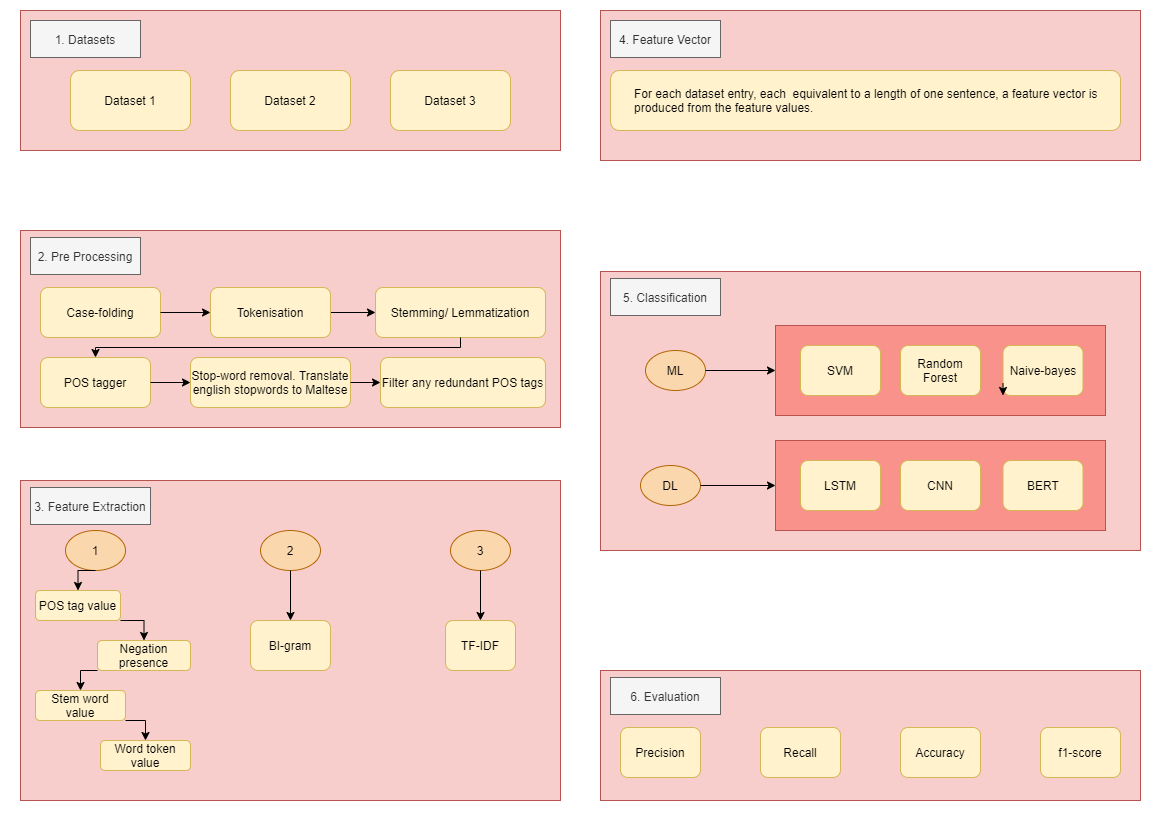

The diagram above was exported from draw.io. Its source (the exported page's mxGraphModel, read from the mxfile embedded in the PNG):
<mxGraphModel dx="1673" dy="1007" grid="1" gridSize="10" guides="1" tooltips="1" connect="1" arrows="1" fold="1" page="1" pageScale="1" pageWidth="1169" pageHeight="827" math="0" shadow="0">
  <root>
    <mxCell id="5UkRrV2_iScpNQpP0zs_-0" />
    <mxCell id="5UkRrV2_iScpNQpP0zs_-1" parent="5UkRrV2_iScpNQpP0zs_-0" />
    <mxCell id="W5brJF63TzWze8ZNms-6-65" value="" style="group" vertex="1" connectable="0" parent="5UkRrV2_iScpNQpP0zs_-1">
      <mxGeometry x="20" y="10" width="540" height="140" as="geometry" />
    </mxCell>
    <mxCell id="agLhnMcQMvDvLgX6HO1_-0" value="" style="rounded=0;whiteSpace=wrap;html=1;fillColor=#f8cecc;strokeColor=#b85450;" vertex="1" parent="W5brJF63TzWze8ZNms-6-65">
      <mxGeometry width="540" height="140" as="geometry" />
    </mxCell>
    <mxCell id="agLhnMcQMvDvLgX6HO1_-1" value="Dataset 1" style="rounded=1;whiteSpace=wrap;html=1;fillColor=#fff2cc;strokeColor=#d6b656;" vertex="1" parent="W5brJF63TzWze8ZNms-6-65">
      <mxGeometry x="50" y="60" width="120" height="60" as="geometry" />
    </mxCell>
    <mxCell id="agLhnMcQMvDvLgX6HO1_-2" value="Dataset 2" style="rounded=1;whiteSpace=wrap;html=1;fillColor=#fff2cc;strokeColor=#d6b656;" vertex="1" parent="W5brJF63TzWze8ZNms-6-65">
      <mxGeometry x="210" y="60" width="120" height="60" as="geometry" />
    </mxCell>
    <mxCell id="agLhnMcQMvDvLgX6HO1_-3" value="Dataset 3" style="rounded=1;whiteSpace=wrap;html=1;fillColor=#fff2cc;strokeColor=#d6b656;" vertex="1" parent="W5brJF63TzWze8ZNms-6-65">
      <mxGeometry x="370" y="60" width="120" height="60" as="geometry" />
    </mxCell>
    <mxCell id="ic1uaAiUfIbEgFaJQQFh-0" value="1. Datasets" style="shape=step;perimeter=stepPerimeter;whiteSpace=wrap;html=1;fixedSize=1;fillColor=#f5f5f5;strokeColor=#666666;flipV=1;flipH=0;size=0;fontColor=#333333;" vertex="1" parent="W5brJF63TzWze8ZNms-6-65">
      <mxGeometry x="10" y="10" width="110" height="37" as="geometry" />
    </mxCell>
    <mxCell id="W5brJF63TzWze8ZNms-6-66" value="" style="group" vertex="1" connectable="0" parent="5UkRrV2_iScpNQpP0zs_-1">
      <mxGeometry x="20" y="230" width="540" height="197" as="geometry" />
    </mxCell>
    <mxCell id="YMxOFnUmg4BV_xcmQ--k-13" value="" style="rounded=0;whiteSpace=wrap;html=1;fillColor=#f8cecc;strokeColor=#b85450;" vertex="1" parent="W5brJF63TzWze8ZNms-6-66">
      <mxGeometry width="540" height="197" as="geometry" />
    </mxCell>
    <mxCell id="YMxOFnUmg4BV_xcmQ--k-1" value="2. Pre Processing" style="shape=step;perimeter=stepPerimeter;whiteSpace=wrap;html=1;fixedSize=1;fillColor=#f5f5f5;strokeColor=#666666;flipV=1;flipH=0;size=0;fontColor=#333333;" vertex="1" parent="W5brJF63TzWze8ZNms-6-66">
      <mxGeometry x="10" y="7" width="110" height="37" as="geometry" />
    </mxCell>
    <mxCell id="YMxOFnUmg4BV_xcmQ--k-3" value="Case-folding" style="rounded=1;whiteSpace=wrap;html=1;fillColor=#fff2cc;strokeColor=#d6b656;" vertex="1" parent="W5brJF63TzWze8ZNms-6-66">
      <mxGeometry x="20" y="57" width="120" height="50" as="geometry" />
    </mxCell>
    <mxCell id="YMxOFnUmg4BV_xcmQ--k-7" value="Stemming/ Lemmatization" style="rounded=1;whiteSpace=wrap;html=1;fillColor=#fff2cc;strokeColor=#d6b656;" vertex="1" parent="W5brJF63TzWze8ZNms-6-66">
      <mxGeometry x="355" y="57" width="170" height="50" as="geometry" />
    </mxCell>
    <mxCell id="fsnio4Y4d3LEXhjp8vdL-9" value="" style="edgeStyle=orthogonalEdgeStyle;rounded=0;orthogonalLoop=1;jettySize=auto;html=1;" edge="1" parent="W5brJF63TzWze8ZNms-6-66" source="YMxOFnUmg4BV_xcmQ--k-5" target="YMxOFnUmg4BV_xcmQ--k-7">
      <mxGeometry relative="1" as="geometry" />
    </mxCell>
    <mxCell id="YMxOFnUmg4BV_xcmQ--k-5" value="Tokenisation" style="rounded=1;whiteSpace=wrap;html=1;fillColor=#fff2cc;strokeColor=#d6b656;" vertex="1" parent="W5brJF63TzWze8ZNms-6-66">
      <mxGeometry x="190" y="57" width="120" height="50" as="geometry" />
    </mxCell>
    <mxCell id="fsnio4Y4d3LEXhjp8vdL-8" value="" style="edgeStyle=orthogonalEdgeStyle;rounded=0;orthogonalLoop=1;jettySize=auto;html=1;" edge="1" parent="W5brJF63TzWze8ZNms-6-66" source="YMxOFnUmg4BV_xcmQ--k-3" target="YMxOFnUmg4BV_xcmQ--k-5">
      <mxGeometry relative="1" as="geometry" />
    </mxCell>
    <mxCell id="YMxOFnUmg4BV_xcmQ--k-9" value="POS tagger" style="rounded=1;whiteSpace=wrap;html=1;fillColor=#fff2cc;strokeColor=#d6b656;" vertex="1" parent="W5brJF63TzWze8ZNms-6-66">
      <mxGeometry x="20" y="127" width="110" height="50" as="geometry" />
    </mxCell>
    <mxCell id="fsnio4Y4d3LEXhjp8vdL-10" style="edgeStyle=orthogonalEdgeStyle;rounded=0;orthogonalLoop=1;jettySize=auto;html=1;exitX=0.5;exitY=1;exitDx=0;exitDy=0;entryX=0.5;entryY=0;entryDx=0;entryDy=0;" edge="1" parent="W5brJF63TzWze8ZNms-6-66" source="YMxOFnUmg4BV_xcmQ--k-7" target="YMxOFnUmg4BV_xcmQ--k-9">
      <mxGeometry relative="1" as="geometry">
        <Array as="points">
          <mxPoint x="440" y="117" />
          <mxPoint x="75" y="117" />
        </Array>
      </mxGeometry>
    </mxCell>
    <mxCell id="YMxOFnUmg4BV_xcmQ--k-11" value="Stop-word removal. Translate english stopwords to Maltese" style="rounded=1;whiteSpace=wrap;html=1;fillColor=#fff2cc;strokeColor=#d6b656;" vertex="1" parent="W5brJF63TzWze8ZNms-6-66">
      <mxGeometry x="170" y="127" width="160" height="50" as="geometry" />
    </mxCell>
    <mxCell id="fsnio4Y4d3LEXhjp8vdL-11" style="edgeStyle=orthogonalEdgeStyle;rounded=0;orthogonalLoop=1;jettySize=auto;html=1;exitX=1;exitY=0.5;exitDx=0;exitDy=0;entryX=0;entryY=0.5;entryDx=0;entryDy=0;" edge="1" parent="W5brJF63TzWze8ZNms-6-66" source="YMxOFnUmg4BV_xcmQ--k-9" target="YMxOFnUmg4BV_xcmQ--k-11">
      <mxGeometry relative="1" as="geometry" />
    </mxCell>
    <mxCell id="YMxOFnUmg4BV_xcmQ--k-12" value="Filter any redundant POS tags" style="rounded=1;whiteSpace=wrap;html=1;fillColor=#fff2cc;strokeColor=#d6b656;" vertex="1" parent="W5brJF63TzWze8ZNms-6-66">
      <mxGeometry x="360" y="127" width="165" height="50" as="geometry" />
    </mxCell>
    <mxCell id="fsnio4Y4d3LEXhjp8vdL-12" style="edgeStyle=orthogonalEdgeStyle;rounded=0;orthogonalLoop=1;jettySize=auto;html=1;exitX=1;exitY=0.5;exitDx=0;exitDy=0;entryX=0;entryY=0.5;entryDx=0;entryDy=0;" edge="1" parent="W5brJF63TzWze8ZNms-6-66" source="YMxOFnUmg4BV_xcmQ--k-11" target="YMxOFnUmg4BV_xcmQ--k-12">
      <mxGeometry relative="1" as="geometry" />
    </mxCell>
    <mxCell id="W5brJF63TzWze8ZNms-6-67" value="" style="group" vertex="1" connectable="0" parent="5UkRrV2_iScpNQpP0zs_-1">
      <mxGeometry x="20" y="480" width="540" height="320" as="geometry" />
    </mxCell>
    <mxCell id="DDvFNHVcV-UmqNK2n1XW-1" value="" style="rounded=0;whiteSpace=wrap;html=1;fillColor=#f8cecc;strokeColor=#b85450;" vertex="1" parent="W5brJF63TzWze8ZNms-6-67">
      <mxGeometry width="540" height="320" as="geometry" />
    </mxCell>
    <mxCell id="DDvFNHVcV-UmqNK2n1XW-2" value="3. Feature Extraction" style="shape=step;perimeter=stepPerimeter;whiteSpace=wrap;html=1;fixedSize=1;fillColor=#f5f5f5;strokeColor=#666666;flipV=1;flipH=0;size=0;fontColor=#333333;" vertex="1" parent="W5brJF63TzWze8ZNms-6-67">
      <mxGeometry x="10" y="7" width="120" height="37" as="geometry" />
    </mxCell>
    <mxCell id="8adQ2OypdXJPfra4tLBg-1" value="1" style="ellipse;whiteSpace=wrap;html=1;fillColor=#fad7ac;strokeColor=#b46504;" vertex="1" parent="W5brJF63TzWze8ZNms-6-67">
      <mxGeometry x="45" y="50" width="60" height="40" as="geometry" />
    </mxCell>
    <mxCell id="8adQ2OypdXJPfra4tLBg-3" value="3" style="ellipse;whiteSpace=wrap;html=1;fillColor=#fad7ac;strokeColor=#b46504;" vertex="1" parent="W5brJF63TzWze8ZNms-6-67">
      <mxGeometry x="430" y="50" width="60" height="40" as="geometry" />
    </mxCell>
    <mxCell id="8adQ2OypdXJPfra4tLBg-5" value="2" style="ellipse;whiteSpace=wrap;html=1;fillColor=#fad7ac;strokeColor=#b46504;" vertex="1" parent="W5brJF63TzWze8ZNms-6-67">
      <mxGeometry x="240" y="50" width="60" height="40" as="geometry" />
    </mxCell>
    <mxCell id="8adQ2OypdXJPfra4tLBg-8" value="Negation presence" style="rounded=1;whiteSpace=wrap;html=1;fillColor=#fff2cc;strokeColor=#d6b656;" vertex="1" parent="W5brJF63TzWze8ZNms-6-67">
      <mxGeometry x="77" y="160" width="93" height="30" as="geometry" />
    </mxCell>
    <mxCell id="8adQ2OypdXJPfra4tLBg-10" value="Stem word value" style="rounded=1;whiteSpace=wrap;html=1;fillColor=#fff2cc;strokeColor=#d6b656;" vertex="1" parent="W5brJF63TzWze8ZNms-6-67">
      <mxGeometry x="15" y="210" width="90" height="30" as="geometry" />
    </mxCell>
    <mxCell id="fsnio4Y4d3LEXhjp8vdL-5" style="edgeStyle=orthogonalEdgeStyle;rounded=0;orthogonalLoop=1;jettySize=auto;html=1;exitX=0;exitY=1;exitDx=0;exitDy=0;entryX=0.5;entryY=0;entryDx=0;entryDy=0;" edge="1" parent="W5brJF63TzWze8ZNms-6-67" source="8adQ2OypdXJPfra4tLBg-8" target="8adQ2OypdXJPfra4tLBg-10">
      <mxGeometry relative="1" as="geometry" />
    </mxCell>
    <mxCell id="8adQ2OypdXJPfra4tLBg-11" value="Word token value" style="rounded=1;whiteSpace=wrap;html=1;fillColor=#fff2cc;strokeColor=#d6b656;" vertex="1" parent="W5brJF63TzWze8ZNms-6-67">
      <mxGeometry x="80" y="260" width="90" height="30" as="geometry" />
    </mxCell>
    <mxCell id="fsnio4Y4d3LEXhjp8vdL-6" style="edgeStyle=orthogonalEdgeStyle;rounded=0;orthogonalLoop=1;jettySize=auto;html=1;exitX=1;exitY=1;exitDx=0;exitDy=0;entryX=0.5;entryY=0;entryDx=0;entryDy=0;" edge="1" parent="W5brJF63TzWze8ZNms-6-67" source="8adQ2OypdXJPfra4tLBg-10" target="8adQ2OypdXJPfra4tLBg-11">
      <mxGeometry relative="1" as="geometry" />
    </mxCell>
    <mxCell id="fsnio4Y4d3LEXhjp8vdL-4" style="edgeStyle=orthogonalEdgeStyle;rounded=0;orthogonalLoop=1;jettySize=auto;html=1;exitX=1;exitY=1;exitDx=0;exitDy=0;entryX=0.5;entryY=0;entryDx=0;entryDy=0;" edge="1" parent="W5brJF63TzWze8ZNms-6-67" source="8adQ2OypdXJPfra4tLBg-15" target="8adQ2OypdXJPfra4tLBg-8">
      <mxGeometry relative="1" as="geometry" />
    </mxCell>
    <mxCell id="8adQ2OypdXJPfra4tLBg-15" value="POS tag value" style="rounded=1;whiteSpace=wrap;html=1;fillColor=#fff2cc;strokeColor=#d6b656;" vertex="1" parent="W5brJF63TzWze8ZNms-6-67">
      <mxGeometry x="15" y="110" width="85" height="30" as="geometry" />
    </mxCell>
    <mxCell id="fsnio4Y4d3LEXhjp8vdL-7" style="edgeStyle=orthogonalEdgeStyle;rounded=0;orthogonalLoop=1;jettySize=auto;html=1;exitX=0.5;exitY=1;exitDx=0;exitDy=0;entryX=0.5;entryY=0;entryDx=0;entryDy=0;" edge="1" parent="W5brJF63TzWze8ZNms-6-67" source="8adQ2OypdXJPfra4tLBg-1" target="8adQ2OypdXJPfra4tLBg-15">
      <mxGeometry relative="1" as="geometry" />
    </mxCell>
    <mxCell id="8adQ2OypdXJPfra4tLBg-16" value="BI-gram" style="rounded=1;whiteSpace=wrap;html=1;fillColor=#fff2cc;strokeColor=#d6b656;" vertex="1" parent="W5brJF63TzWze8ZNms-6-67">
      <mxGeometry x="230" y="140" width="80" height="50" as="geometry" />
    </mxCell>
    <mxCell id="fsnio4Y4d3LEXhjp8vdL-2" value="" style="edgeStyle=orthogonalEdgeStyle;rounded=0;orthogonalLoop=1;jettySize=auto;html=1;" edge="1" parent="W5brJF63TzWze8ZNms-6-67" source="8adQ2OypdXJPfra4tLBg-5" target="8adQ2OypdXJPfra4tLBg-16">
      <mxGeometry relative="1" as="geometry" />
    </mxCell>
    <mxCell id="8adQ2OypdXJPfra4tLBg-17" value="TF-IDF" style="rounded=1;whiteSpace=wrap;html=1;fillColor=#fff2cc;strokeColor=#d6b656;" vertex="1" parent="W5brJF63TzWze8ZNms-6-67">
      <mxGeometry x="425" y="140" width="70" height="50" as="geometry" />
    </mxCell>
    <mxCell id="fsnio4Y4d3LEXhjp8vdL-1" value="" style="edgeStyle=orthogonalEdgeStyle;rounded=0;orthogonalLoop=1;jettySize=auto;html=1;" edge="1" parent="W5brJF63TzWze8ZNms-6-67" source="8adQ2OypdXJPfra4tLBg-3" target="8adQ2OypdXJPfra4tLBg-17">
      <mxGeometry relative="1" as="geometry" />
    </mxCell>
    <mxCell id="W5brJF63TzWze8ZNms-6-68" value="" style="group" vertex="1" connectable="0" parent="5UkRrV2_iScpNQpP0zs_-1">
      <mxGeometry x="600" y="10" width="540" height="150" as="geometry" />
    </mxCell>
    <mxCell id="fsnio4Y4d3LEXhjp8vdL-13" value="" style="rounded=0;whiteSpace=wrap;html=1;fillColor=#f8cecc;strokeColor=#b85450;" vertex="1" parent="W5brJF63TzWze8ZNms-6-68">
      <mxGeometry width="540" height="150" as="geometry" />
    </mxCell>
    <mxCell id="ZGvChotTEbj6Rp-IV8-H-0" value="For each dataset entry, each&amp;nbsp; equivalent to a length of one sentence, a feature vector is produced from the feature values." style="rounded=1;whiteSpace=wrap;html=1;fillColor=#fff2cc;strokeColor=#d6b656;align=left;spacingTop=0;spacingLeft=22;" vertex="1" parent="W5brJF63TzWze8ZNms-6-68">
      <mxGeometry x="10" y="60" width="510" height="60" as="geometry" />
    </mxCell>
    <mxCell id="ZGvChotTEbj6Rp-IV8-H-1" value="4. Feature Vector" style="shape=step;perimeter=stepPerimeter;whiteSpace=wrap;html=1;fixedSize=1;fillColor=#f5f5f5;strokeColor=#666666;flipV=1;flipH=0;size=0;fontColor=#333333;" vertex="1" parent="W5brJF63TzWze8ZNms-6-68">
      <mxGeometry x="10" y="10" width="110" height="37" as="geometry" />
    </mxCell>
    <mxCell id="ZGvChotTEbj6Rp-IV8-H-2" style="edgeStyle=orthogonalEdgeStyle;rounded=0;orthogonalLoop=1;jettySize=auto;html=1;exitX=0.5;exitY=1;exitDx=0;exitDy=0;" edge="1" parent="W5brJF63TzWze8ZNms-6-68" source="fsnio4Y4d3LEXhjp8vdL-13" target="fsnio4Y4d3LEXhjp8vdL-13">
      <mxGeometry relative="1" as="geometry" />
    </mxCell>
    <mxCell id="W5brJF63TzWze8ZNms-6-69" value="" style="group" vertex="1" connectable="0" parent="5UkRrV2_iScpNQpP0zs_-1">
      <mxGeometry x="600" y="271" width="540" height="279" as="geometry" />
    </mxCell>
    <mxCell id="W5brJF63TzWze8ZNms-6-30" value="" style="rounded=0;whiteSpace=wrap;html=1;fillColor=#f8cecc;strokeColor=#b85450;" vertex="1" parent="W5brJF63TzWze8ZNms-6-69">
      <mxGeometry width="540" height="279" as="geometry" />
    </mxCell>
    <mxCell id="W5brJF63TzWze8ZNms-6-31" value="5. Classification" style="shape=step;perimeter=stepPerimeter;whiteSpace=wrap;html=1;fixedSize=1;fillColor=#f5f5f5;strokeColor=#666666;flipV=1;flipH=0;size=0;fontColor=#333333;" vertex="1" parent="W5brJF63TzWze8ZNms-6-69">
      <mxGeometry x="10" y="7" width="110" height="37" as="geometry" />
    </mxCell>
    <mxCell id="W5brJF63TzWze8ZNms-6-33" value="ML" style="ellipse;whiteSpace=wrap;html=1;fillColor=#fad7ac;strokeColor=#b46504;" vertex="1" parent="W5brJF63TzWze8ZNms-6-69">
      <mxGeometry x="45" y="79" width="60" height="40" as="geometry" />
    </mxCell>
    <mxCell id="W5brJF63TzWze8ZNms-6-47" value="" style="rounded=0;whiteSpace=wrap;html=1;align=left;fillColor=#F8928B;strokeColor=#b85450;" vertex="1" parent="W5brJF63TzWze8ZNms-6-69">
      <mxGeometry x="175" y="54" width="330" height="90" as="geometry" />
    </mxCell>
    <mxCell id="W5brJF63TzWze8ZNms-6-62" style="edgeStyle=orthogonalEdgeStyle;rounded=0;orthogonalLoop=1;jettySize=auto;html=1;exitX=1;exitY=0.5;exitDx=0;exitDy=0;entryX=0;entryY=0.5;entryDx=0;entryDy=0;" edge="1" parent="W5brJF63TzWze8ZNms-6-69" source="W5brJF63TzWze8ZNms-6-33" target="W5brJF63TzWze8ZNms-6-47">
      <mxGeometry relative="1" as="geometry" />
    </mxCell>
    <mxCell id="W5brJF63TzWze8ZNms-6-37" value="DL" style="ellipse;whiteSpace=wrap;html=1;fillColor=#fad7ac;strokeColor=#b46504;" vertex="1" parent="W5brJF63TzWze8ZNms-6-69">
      <mxGeometry x="40" y="194" width="60" height="40" as="geometry" />
    </mxCell>
    <mxCell id="W5brJF63TzWze8ZNms-6-12" value="SVM" style="rounded=1;whiteSpace=wrap;html=1;fillColor=#fff2cc;strokeColor=#d6b656;aspect=fixed;" vertex="1" parent="W5brJF63TzWze8ZNms-6-69">
      <mxGeometry x="200" y="74" width="80" height="50" as="geometry" />
    </mxCell>
    <mxCell id="W5brJF63TzWze8ZNms-6-14" value="Naive-bayes" style="rounded=1;whiteSpace=wrap;html=1;fillColor=#fff2cc;strokeColor=#d6b656;aspect=fixed;" vertex="1" parent="W5brJF63TzWze8ZNms-6-69">
      <mxGeometry x="402.5" y="74" width="80" height="50" as="geometry" />
    </mxCell>
    <mxCell id="W5brJF63TzWze8ZNms-6-15" value="Random Forest" style="rounded=1;whiteSpace=wrap;html=1;fillColor=#fff2cc;strokeColor=#d6b656;aspect=fixed;" vertex="1" parent="W5brJF63TzWze8ZNms-6-69">
      <mxGeometry x="300" y="74" width="80" height="50" as="geometry" />
    </mxCell>
    <mxCell id="W5brJF63TzWze8ZNms-6-48" value="" style="rounded=0;whiteSpace=wrap;html=1;align=left;fillColor=#F8928B;strokeColor=#b85450;" vertex="1" parent="W5brJF63TzWze8ZNms-6-69">
      <mxGeometry x="175" y="169" width="330" height="90" as="geometry" />
    </mxCell>
    <mxCell id="W5brJF63TzWze8ZNms-6-63" style="edgeStyle=orthogonalEdgeStyle;rounded=0;orthogonalLoop=1;jettySize=auto;html=1;exitX=1;exitY=0.5;exitDx=0;exitDy=0;entryX=0;entryY=0.5;entryDx=0;entryDy=0;" edge="1" parent="W5brJF63TzWze8ZNms-6-69" source="W5brJF63TzWze8ZNms-6-37" target="W5brJF63TzWze8ZNms-6-48">
      <mxGeometry relative="1" as="geometry" />
    </mxCell>
    <mxCell id="W5brJF63TzWze8ZNms-6-17" value="LSTM&lt;span style=&quot;color: rgba(0 , 0 , 0 , 0) ; font-family: monospace ; font-size: 0px&quot;&gt;%3CmxGraphModel%3E%3Croot%3E%3CmxCell%20id%3D%220%22%2F%3E%3CmxCell%20id%3D%221%22%20parent%3D%220%22%2F%3E%3CmxCell%20id%3D%222%22%20value%3D%22Random%20Forest%22%20style%3D%22rounded%3D1%3BwhiteSpace%3Dwrap%3Bhtml%3D1%3BfillColor%3D%23f5f5f5%3BstrokeColor%3D%23666666%3BfontColor%3D%23333333%3B%22%20vertex%3D%221%22%20parent%3D%221%22%3E%3CmxGeometry%20x%3D%22-590%22%20y%3D%22657%22%20width%3D%2280%22%20height%3D%2250%22%20as%3D%22geometry%22%2F%3E%3C%2FmxCell%3E%3C%2Froot%3E%3C%2FmxGraphModel%3E&lt;/span&gt;" style="rounded=1;whiteSpace=wrap;html=1;fillColor=#fff2cc;strokeColor=#d6b656;aspect=fixed;" vertex="1" parent="W5brJF63TzWze8ZNms-6-69">
      <mxGeometry x="200" y="189" width="80" height="50" as="geometry" />
    </mxCell>
    <mxCell id="W5brJF63TzWze8ZNms-6-18" value="CNN" style="rounded=1;whiteSpace=wrap;html=1;fillColor=#fff2cc;strokeColor=#d6b656;aspect=fixed;" vertex="1" parent="W5brJF63TzWze8ZNms-6-69">
      <mxGeometry x="300" y="189" width="80" height="50" as="geometry" />
    </mxCell>
    <mxCell id="W5brJF63TzWze8ZNms-6-19" value="BERT" style="rounded=1;whiteSpace=wrap;html=1;fillColor=#fff2cc;strokeColor=#d6b656;aspect=fixed;" vertex="1" parent="W5brJF63TzWze8ZNms-6-69">
      <mxGeometry x="402.5" y="189" width="80" height="50" as="geometry" />
    </mxCell>
    <mxCell id="W5brJF63TzWze8ZNms-6-72" style="edgeStyle=orthogonalEdgeStyle;rounded=0;orthogonalLoop=1;jettySize=auto;html=1;exitX=0;exitY=0.75;exitDx=0;exitDy=0;entryX=0;entryY=1;entryDx=0;entryDy=0;" edge="1" parent="W5brJF63TzWze8ZNms-6-69" source="W5brJF63TzWze8ZNms-6-14" target="W5brJF63TzWze8ZNms-6-14">
      <mxGeometry relative="1" as="geometry" />
    </mxCell>
    <mxCell id="W5brJF63TzWze8ZNms-6-70" value="" style="group" vertex="1" connectable="0" parent="5UkRrV2_iScpNQpP0zs_-1">
      <mxGeometry x="600" y="670" width="540" height="130" as="geometry" />
    </mxCell>
    <mxCell id="W5brJF63TzWze8ZNms-6-49" value="" style="rounded=0;whiteSpace=wrap;html=1;fillColor=#f8cecc;strokeColor=#b85450;" vertex="1" parent="W5brJF63TzWze8ZNms-6-70">
      <mxGeometry width="540" height="130" as="geometry" />
    </mxCell>
    <mxCell id="W5brJF63TzWze8ZNms-6-50" value="6. Evaluation" style="shape=step;perimeter=stepPerimeter;whiteSpace=wrap;html=1;fixedSize=1;fillColor=#f5f5f5;strokeColor=#666666;flipV=1;flipH=0;size=0;fontColor=#333333;" vertex="1" parent="W5brJF63TzWze8ZNms-6-70">
      <mxGeometry x="10" y="7" width="110" height="37" as="geometry" />
    </mxCell>
    <mxCell id="W5brJF63TzWze8ZNms-6-52" value="Precision" style="rounded=1;whiteSpace=wrap;html=1;fillColor=#fff2cc;strokeColor=#d6b656;" vertex="1" parent="W5brJF63TzWze8ZNms-6-70">
      <mxGeometry x="20" y="57" width="80" height="50" as="geometry" />
    </mxCell>
    <mxCell id="W5brJF63TzWze8ZNms-6-54" value="f1-score" style="rounded=1;whiteSpace=wrap;html=1;fillColor=#fff2cc;strokeColor=#d6b656;" vertex="1" parent="W5brJF63TzWze8ZNms-6-70">
      <mxGeometry x="440" y="57" width="80" height="50" as="geometry" />
    </mxCell>
    <mxCell id="W5brJF63TzWze8ZNms-6-56" value="Recall" style="rounded=1;whiteSpace=wrap;html=1;fillColor=#fff2cc;strokeColor=#d6b656;" vertex="1" parent="W5brJF63TzWze8ZNms-6-70">
      <mxGeometry x="160" y="57" width="80" height="50" as="geometry" />
    </mxCell>
    <mxCell id="W5brJF63TzWze8ZNms-6-58" value="Accuracy" style="rounded=1;whiteSpace=wrap;html=1;fillColor=#fff2cc;strokeColor=#d6b656;" vertex="1" parent="W5brJF63TzWze8ZNms-6-70">
      <mxGeometry x="300" y="57" width="80" height="50" as="geometry" />
    </mxCell>
  </root>
</mxGraphModel>